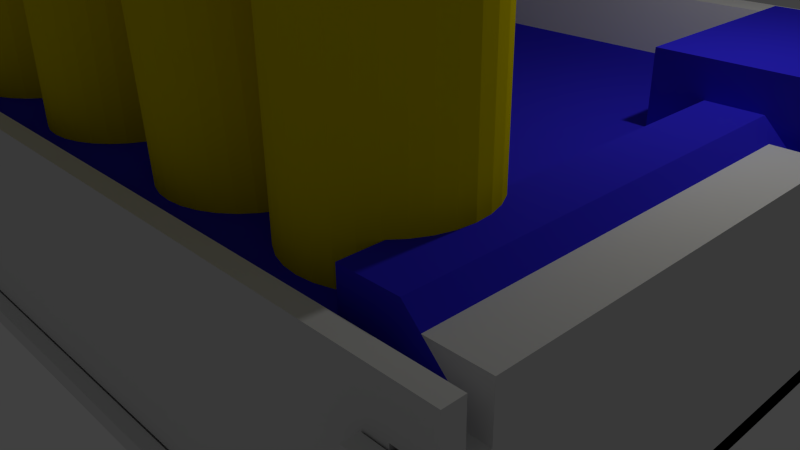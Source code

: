 # Source: enclosure.blend  (saved by Blender 2.76.0; exported with 4.5.12 LTS)
import bpy
from mathutils import Matrix  # noqa: F401  (used for matrix-valued properties, if any)

bpy.ops.wm.read_factory_settings(use_empty=True)
scene = bpy.context.scene
scene.name = 'Scene'

# ---- collections
col_collection_1 = bpy.data.collections.new('Collection 1'); scene.collection.children.link(col_collection_1)

# ---- materials (node trees are filled in below, after node groups)
mat_material_001 = bpy.data.materials.new('Material.001')
mat_material_001.alpha_threshold = 0.0
mat_material_001.use_transparent_shadow = False
mat_material_001.diffuse_color = (0.8, 0.003963, 0.3715, 1.0)
mat_material_001.roughness = 0.5
mat_material_002 = bpy.data.materials.new('Material.002')
mat_material_002.alpha_threshold = 0.0
mat_material_002.use_transparent_shadow = False
mat_material_002.diffuse_color = (0.0226, 0.8, 0.01197, 1.0)
mat_material_002.roughness = 0.5
mat_material = bpy.data.materials.new('Material')
mat_material.alpha_threshold = 0.0
mat_material.use_transparent_shadow = False
mat_material.diffuse_color = (0.03406, 0.02485, 0.8, 1.0)
mat_material.roughness = 0.5
mat_material_003 = bpy.data.materials.new('Material.003')
mat_material_003.alpha_threshold = 0.0
mat_material_003.use_transparent_shadow = False
mat_material_003.diffuse_color = (0.8, 0.6477, 0.0, 1.0)
mat_material_003.roughness = 0.5

# ---- material node trees

# ---- world
world_world = bpy.data.worlds.new('World'); scene.world = world_world
world_world.color = (0.05088, 0.05088, 0.05088)
world_world.use_sun_shadow = False
world_world.sun_shadow_jitter_overblur = 0.0
world_world.cycles.sampling_method = 'MANUAL'
world_world.cycles.sample_map_resolution = 256

# ---- cameras
cam_camera = bpy.data.cameras.new('Camera')
cam_camera.clip_end = 100.0
cam_camera.lens = 35.0
cam_camera.sensor_width = 32.0
cam_camera.sensor_height = 18.0
cam_camera.ortho_scale = 7.314
cam_camera.dof.focus_distance = 0.0
cam_camera.dof.aperture_fstop = 128.0

# ---- lights
light_lamp = bpy.data.lights.new('Lamp', 'POINT')
light_lamp.transmission_factor = 0.0
light_lamp.cutoff_distance = 30.0
light_lamp.energy = 100.0
light_lamp.shadow_buffer_clip_start = 1.001
light_lamp.shadow_soft_size = 0.1
light_lamp.shadow_maximum_resolution = 0.006
light_lamp.use_absolute_resolution = True
light_lamp.cycles.use_multiple_importance_sampling = False

# ---- meshes
me_cube_010 = bpy.data.meshes.new('Cube.010')
me_cube_010.from_pydata([(-1.0, -1.0, 1.0), (-1.0, 1.0, 1.0), (-1.0, 1.0, -1.0), (-1.0, -1.0, -1.0), (-0.98, -1.0, 1.0), (-0.98, -1.0, -1.0), (1.0, -1.0, 1.0), (1.0, 1.0, 1.0), (-0.98, 0.6, 1.0), (-0.92, 0.6, 1.0), (-0.92, -1.0, 1.0), (0.92, -1.0, 1.0), (0.92, 0.6, 1.0), (0.98, 0.6, 1.0), (0.98, -1.0, 1.0), (1.0, 1.0, -1.0), (1.0, -1.0, -1.0), (0.98, -1.0, -1.0), (0.98, 0.6, -1.0), (0.92, 0.6, -1.0), (0.92, -1.0, -1.0), (-0.92, -1.0, -1.0), (-0.92, 0.6, -1.0), (-0.98, 0.6, -1.0)], [], [(0, 1, 2, 3), (4, 0, 3, 5), (6, 7, 1, 0, 4, 8, 9, 10, 11, 12, 13, 14), (1, 7, 15, 2), (3, 2, 15, 16, 17, 18, 19, 20, 21, 22, 23, 5), (6, 14, 17, 16), (7, 6, 16, 15), (11, 10, 21, 20), (12, 11, 20, 19), (13, 12, 19, 18), (14, 13, 18, 17), (8, 4, 5, 23), (9, 8, 23, 22), (10, 9, 22, 21)])
me_cube_010.use_remesh_preserve_volume = False
me_cube_010.use_remesh_preserve_attributes = False
me_cube_010.use_mirror_vertex_groups = False
me_cube_010.update()
me_cube_008 = bpy.data.meshes.new('Cube.008')
me_cube_008.from_pydata([(-1.0, -1.0, 0.2755), (-1.0, -1.0, 1.16), (-1.0, 1.0, 1.16), (-1.0, 1.0, 0.2755), (-0.8, 1.0, 0.2755), (-0.8, -1.0, 0.2755), (1.0, -1.0, 1.16), (-0.8, -1.0, 0.447), (-0.916, -1.0, 0.447), (-0.916, -1.0, 0.717), (-0.8, -1.0, 0.717), (-0.8, -1.0, 0.9827), (0.8, -1.0, 0.9827), (0.8, -1.0, 0.717), (0.916, -1.0, 0.717), (0.916, -1.0, 0.447), (0.8, -1.0, 0.447), (0.8, -1.0, 0.2755), (1.0, -1.0, 0.2755), (1.0, 1.0, 1.16), (1.0, 1.0, 0.2755), (0.8, 1.0, 0.2755), (0.8, 1.0, 0.447), (0.916, 1.0, 0.447), (0.916, 1.0, 0.717), (0.8, 1.0, 0.717), (0.8, 1.0, 0.9827), (-0.8, 1.0, 0.9827), (-0.8, 1.0, 0.717), (-0.916, 1.0, 0.717), (-0.916, 1.0, 0.447), (-0.8, 1.0, 0.447)], [], [(0, 1, 2, 3), (4, 5, 0, 3), (6, 1, 0, 5, 7, 8, 9, 10, 11, 12, 13, 14, 15, 16, 17, 18), (6, 19, 2, 1), (2, 19, 20, 21, 22, 23, 24, 25, 26, 27, 28, 29, 30, 31, 4, 3), (7, 5, 4, 31), (20, 19, 6, 18), (28, 27, 11, 10), (12, 11, 27, 26), (13, 12, 26, 25), (22, 21, 17, 16), (18, 17, 21, 20), (9, 8, 30, 29), (29, 28, 10, 9), (8, 7, 31, 30), (24, 23, 15, 14), (14, 13, 25, 24), (23, 22, 16, 15)])
me_cube_008.use_remesh_preserve_volume = False
me_cube_008.use_remesh_preserve_attributes = False
me_cube_008.use_mirror_vertex_groups = False
me_cube_008.update()
me_cube_001 = bpy.data.meshes.new('Cube.001')
me_cube_001.from_pydata([(-1.0, -1.0, -1.0), (-1.0, -1.0, 1.0), (-1.0, 1.0, -1.0), (-1.0, 1.0, 1.0), (1.0, -1.0, -1.0), (1.0, -1.0, 1.0), (1.0, 1.0, -1.0), (1.0, 1.0, 1.0)], [], [(1, 3, 2, 0), (3, 7, 6, 2), (7, 5, 4, 6), (5, 1, 0, 4), (0, 2, 6, 4), (5, 7, 3, 1)])
me_cube_001.materials.append(mat_material_001)
me_cube_001.use_remesh_preserve_volume = False
me_cube_001.use_remesh_preserve_attributes = False
me_cube_001.use_mirror_vertex_groups = False
me_cube_001.update()
me_cube_004 = bpy.data.meshes.new('Cube.004')
me_cube_004.from_pydata([(-1.0, -1.0, 0.2755), (-1.0, -1.0, 1.16), (-1.0, 1.0, 1.16), (-1.0, 1.0, 0.2755), (-0.8, 1.0, 0.2755), (-0.8, -1.0, 0.2755), (1.0, -1.0, 1.16), (-0.8, -1.0, 0.447), (-0.916, -1.0, 0.447), (-0.916, -1.0, 0.717), (-0.8, -1.0, 0.717), (-0.8, -1.0, 0.9827), (0.8, -1.0, 0.9827), (0.8, -1.0, 0.717), (0.916, -1.0, 0.717), (0.916, -1.0, 0.447), (0.8, -1.0, 0.447), (0.8, -1.0, 0.2755), (1.0, -1.0, 0.2755), (1.0, 1.0, 1.16), (1.0, 1.0, 0.2755), (0.8, 1.0, 0.2755), (0.8, 1.0, 0.447), (0.916, 1.0, 0.447), (0.916, 1.0, 0.717), (0.8, 1.0, 0.717), (0.8, 1.0, 0.9827), (-0.8, 1.0, 0.9827), (-0.8, 1.0, 0.717), (-0.916, 1.0, 0.717), (-0.916, 1.0, 0.447), (-0.8, 1.0, 0.447)], [], [(0, 1, 2, 3), (4, 5, 0, 3), (6, 1, 0, 5, 7, 8, 9, 10, 11, 12, 13, 14, 15, 16, 17, 18), (6, 19, 2, 1), (2, 19, 20, 21, 22, 23, 24, 25, 26, 27, 28, 29, 30, 31, 4, 3), (7, 5, 4, 31), (20, 19, 6, 18), (28, 27, 11, 10), (12, 11, 27, 26), (13, 12, 26, 25), (22, 21, 17, 16), (18, 17, 21, 20), (9, 8, 30, 29), (29, 28, 10, 9), (8, 7, 31, 30), (24, 23, 15, 14), (14, 13, 25, 24), (23, 22, 16, 15)])
me_cube_004.use_remesh_preserve_volume = False
me_cube_004.use_remesh_preserve_attributes = False
me_cube_004.use_mirror_vertex_groups = False
me_cube_004.update()
me_cube_012 = bpy.data.meshes.new('Cube.012')
me_cube_012.from_pydata([(-1.014, -1.0, 1.0), (-1.008, 1.0, 1.0), (-1.009, 1.0, -1.0), (-1.021, -1.0, -1.0), (-0.97, -1.0, 1.0), (-0.97, -1.0, -1.0), (1.0, -1.0, 1.0), (1.0, 1.0, 1.0), (-0.97, 0.7391, 1.0), (-0.93, 0.7391, 1.0), (-0.93, -1.0, 1.0), (0.93, -1.0, 1.0), (0.93, 0.7391, 1.0), (0.97, 0.7391, 1.0), (0.97, -1.0, 1.0), (1.0, 1.0, -1.0), (1.0, -1.0, -1.0), (0.97, -1.0, -1.0), (0.97, 0.7391, -1.0), (0.93, 0.7391, -1.0), (0.93, -1.0, -1.0), (-0.93, -1.0, -1.0), (-0.93, 0.7391, -1.0), (-0.97, 0.7391, -1.0)], [], [(0, 1, 2, 3), (4, 0, 3, 5), (6, 7, 1, 0, 4, 8, 9, 10, 11, 12, 13, 14), (1, 7, 15, 2), (3, 2, 15, 16, 17, 18, 19, 20, 21, 22, 23, 5), (6, 14, 17, 16), (7, 6, 16, 15), (11, 10, 21, 20), (12, 11, 20, 19), (13, 12, 19, 18), (14, 13, 18, 17), (8, 4, 5, 23), (9, 8, 23, 22), (10, 9, 22, 21)])
me_cube_012.materials.append(mat_material_002)
me_cube_012.use_remesh_preserve_volume = False
me_cube_012.use_remesh_preserve_attributes = False
me_cube_012.use_mirror_vertex_groups = False
me_cube_012.update()
me_cube_011 = bpy.data.meshes.new('Cube.011')
me_cube_011.from_pydata([(1.216e-06, -3.5, 0.4243), (0.0, -3.5, 0.4243), (0.0, 3.5, 0.4243), (1.216e-06, 3.5, 0.4243), (-0.4243, -3.5, 0.0), (0.0, -3.5, 0.4243), (0.0, -3.5, 0.0), (-0.4243, 3.5, 0.0), (0.0, 3.5, 0.0), (0.0, 3.5, 0.4243), (0.4243, -3.5, 0.0), (0.4243, 3.5, 0.0), (0.6, -3.5, 0.4243), (0.6, 3.5, 0.4243), (0.6, 3.5, 0.0), (0.6, -3.5, 0.0)], [], [(0, 3, 2, 1), (4, 6, 5, 0, 1), (4, 1, 2, 7), (3, 9, 8, 7, 2), (8, 6, 4, 7), (0, 5, 6, 10), (11, 8, 9, 3), (6, 8, 11, 10), (12, 15, 14, 13), (0, 10, 15, 12), (3, 0, 12, 13), (11, 3, 13, 14), (10, 11, 14, 15)])
me_cube_011.materials.append(mat_material)
me_cube_011.use_remesh_preserve_volume = False
me_cube_011.use_remesh_preserve_attributes = False
me_cube_011.use_mirror_vertex_groups = False
me_cube_011.update()
me_cube_009 = bpy.data.meshes.new('Cube.009')
me_cube_009.from_pydata([(-4.053e-06, -1.0, 1.414), (0.0, -1.0, 1.414), (0.0, 1.0, 1.414), (-4.053e-06, 1.0, 1.414), (1.414, -1.0, 0.0), (0.0, -1.0, 1.414), (0.0, -1.0, 0.0), (1.414, 1.0, 0.0), (0.0, 1.0, 0.0), (0.0, 1.0, 1.414), (-1.414, -1.0, 0.0), (-1.414, 1.0, 0.0), (-2.0, -1.0, 1.414), (-2.0, 1.0, 1.414), (-2.0, 1.0, 0.0), (-2.0, -1.0, 0.0)], [], [(0, 1, 2, 3), (4, 1, 0, 5, 6), (4, 7, 2, 1), (3, 2, 7, 8, 9), (8, 7, 4, 6), (0, 10, 6, 5), (11, 3, 9, 8), (6, 10, 11, 8), (12, 13, 14, 15), (0, 12, 15, 10), (3, 13, 12, 0), (11, 14, 13, 3), (10, 15, 14, 11)])
me_cube_009.materials.append(mat_material)
me_cube_009.use_remesh_preserve_volume = False
me_cube_009.use_remesh_preserve_attributes = False
me_cube_009.use_mirror_vertex_groups = False
me_cube_009.update()
me_cube_003 = bpy.data.meshes.new('Cube.003')
me_cube_003.from_pydata([(-1.0, -1.0, -1.0), (-1.0, -1.0, 1.0), (-1.0, 1.0, -1.0), (-1.0, 1.0, 1.0), (1.0, -1.0, -1.0), (1.0, -1.0, 1.0), (1.0, 1.0, -1.0), (1.0, 1.0, 1.0)], [], [(1, 3, 2, 0), (3, 7, 6, 2), (7, 5, 4, 6), (5, 1, 0, 4), (0, 2, 6, 4), (5, 7, 3, 1)])
me_cube_003.use_remesh_preserve_volume = False
me_cube_003.use_remesh_preserve_attributes = False
me_cube_003.use_mirror_vertex_groups = False
me_cube_003.update()
me_cylinder_005 = bpy.data.meshes.new('Cylinder.005')
me_cylinder_005.from_pydata([(0.0, 1.0, -1.0), (0.0, 1.0, 1.0), (0.1951, 0.9808, 1.0), (0.1951, 0.9808, -1.0), (0.3827, 0.9239, -1.0), (0.5556, 0.8315, -1.0), (0.7071, 0.7071, -1.0), (0.8315, 0.5556, -1.0), (0.9239, 0.3827, -1.0), (0.9808, 0.1951, -1.0), (1.0, 0.0, -1.0), (0.9808, -0.1951, -1.0), (0.9239, -0.3827, -1.0), (0.8315, -0.5556, -1.0), (0.7071, -0.7071, -1.0), (0.5556, -0.8315, -1.0), (0.3827, -0.9239, -1.0), (0.1951, -0.9808, -1.0), (-3.258e-07, -1.0, -1.0), (-0.1951, -0.9808, -1.0), (-0.3827, -0.9239, -1.0), (-0.5556, -0.8315, -1.0), (-0.7071, -0.7071, -1.0), (-0.8315, -0.5556, -1.0), (-0.9239, -0.3827, -1.0), (-0.9808, -0.1951, -1.0), (-1.0, 9.537e-07, -1.0), (-0.9808, 0.1951, -1.0), (-0.9239, 0.3827, -1.0), (-0.8315, 0.5556, -1.0), (-0.7071, 0.7071, -1.0), (-0.5556, 0.8315, -1.0), (-0.3827, 0.9239, -1.0), (-0.1951, 0.9808, -1.0), (-0.1951, 0.9808, 1.0), (-0.3827, 0.9239, 1.0), (-0.5556, 0.8315, 1.0), (-0.7071, 0.7071, 1.0), (-0.8315, 0.5556, 1.0), (-0.9239, 0.3827, 1.0), (-0.9808, 0.1951, 1.0), (-1.0, 9.537e-07, 1.0), (-0.9808, -0.1951, 1.0), (-0.9239, -0.3827, 1.0), (-0.8315, -0.5556, 1.0), (-0.7071, -0.7071, 1.0), (-0.5556, -0.8315, 1.0), (-0.3827, -0.9239, 1.0), (-0.1951, -0.9808, 1.0), (-3.258e-07, -1.0, 1.0), (0.1951, -0.9808, 1.0), (0.3827, -0.9239, 1.0), (0.5556, -0.8315, 1.0), (0.7071, -0.7071, 1.0), (0.8315, -0.5556, 1.0), (0.9239, -0.3827, 1.0), (0.9808, -0.1951, 1.0), (1.0, 0.0, 1.0), (0.9808, 0.1951, 1.0), (0.9239, 0.3827, 1.0), (0.8315, 0.5556, 1.0), (0.7071, 0.7071, 1.0), (0.5556, 0.8315, 1.0), (0.3827, 0.9239, 1.0), (-0.3827, 0.9239, 1.0), (0.0, 0.0, 1.435), (-0.1951, 0.9808, 1.0), (0.0, 1.0, 1.0), (0.1951, 0.9808, 1.0), (0.3827, 0.9239, 1.0), (0.5556, 0.8315, 1.0), (0.7071, 0.7071, 1.0), (0.8315, 0.5556, 1.0), (0.9239, 0.3827, 1.0), (0.9808, 0.1951, 1.0), (1.0, 0.0, 1.0), (0.9808, -0.1951, 1.0), (0.9239, -0.3827, 1.0), (0.8315, -0.5556, 1.0), (0.7071, -0.7071, 1.0), (0.5556, -0.8315, 1.0), (0.3827, -0.9239, 1.0), (0.1951, -0.9808, 1.0), (-3.258e-07, -1.0, 1.0), (-0.1951, -0.9808, 1.0), (-0.3827, -0.9239, 1.0), (-0.5556, -0.8315, 1.0), (-0.7071, -0.7071, 1.0), (-0.8315, -0.5556, 1.0), (-0.9239, -0.3827, 1.0), (-0.9808, -0.1951, 1.0), (-1.0, 9.537e-07, 1.0), (-0.9808, 0.1951, 1.0), (-0.9239, 0.3827, 1.0), (-0.8315, 0.5556, 1.0), (-0.7071, 0.7071, 1.0), (-0.5556, 0.8315, 1.0)], [], [(0, 1, 2, 3), (0, 3, 4, 5, 6, 7, 8, 9, 10, 11, 12, 13, 14, 15, 16, 17, 18, 19, 20, 21, 22, 23, 24, 25, 26, 27, 28, 29, 30, 31, 32, 33), (33, 34, 1, 0), (2, 1, 34, 35, 36, 37, 38, 39, 40, 41, 42, 43, 44, 45, 46, 47, 48, 49, 50, 51, 52, 53, 54, 55, 56, 57, 58, 59, 60, 61, 62, 63), (3, 2, 63, 4), (4, 63, 62, 5), (5, 62, 61, 6), (6, 61, 60, 7), (7, 60, 59, 8), (8, 59, 58, 9), (9, 58, 57, 10), (10, 57, 56, 11), (11, 56, 55, 12), (12, 55, 54, 13), (13, 54, 53, 14), (14, 53, 52, 15), (15, 52, 51, 16), (16, 51, 50, 17), (17, 50, 49, 18), (18, 49, 48, 19), (19, 48, 47, 20), (20, 47, 46, 21), (21, 46, 45, 22), (22, 45, 44, 23), (23, 44, 43, 24), (24, 43, 42, 25), (25, 42, 41, 26), (26, 41, 40, 27), (27, 40, 39, 28), (28, 39, 38, 29), (29, 38, 37, 30), (30, 37, 36, 31), (31, 36, 35, 32), (32, 35, 34, 33), (64, 65, 66), (67, 68, 69, 70, 71, 72, 73, 74, 75, 76, 77, 78, 79, 80, 81, 82, 83, 84, 85, 86, 87, 88, 89, 90, 91, 92, 93, 94, 95, 96, 64, 66), (96, 65, 64), (66, 65, 67), (67, 65, 68), (68, 65, 69), (69, 65, 70), (70, 65, 71), (71, 65, 72), (72, 65, 73), (73, 65, 74), (74, 65, 75), (75, 65, 76), (76, 65, 77), (77, 65, 78), (78, 65, 79), (79, 65, 80), (80, 65, 81), (81, 65, 82), (82, 65, 83), (83, 65, 84), (84, 65, 85), (85, 65, 86), (86, 65, 87), (87, 65, 88), (88, 65, 89), (89, 65, 90), (90, 65, 91), (91, 65, 92), (92, 65, 93), (93, 65, 94), (94, 65, 95), (95, 65, 96)])
me_cylinder_005.materials.append(mat_material_003)
me_cylinder_005.use_remesh_preserve_volume = False
me_cylinder_005.use_remesh_preserve_attributes = False
me_cylinder_005.use_mirror_vertex_groups = False
me_cylinder_005.update()
me_cylinder_004 = bpy.data.meshes.new('Cylinder.004')
me_cylinder_004.from_pydata([(0.0, 1.0, -1.0), (0.0, 1.0, 1.0), (0.1951, 0.9808, 1.0), (0.1951, 0.9808, -1.0), (0.3827, 0.9239, -1.0), (0.5556, 0.8315, -1.0), (0.7071, 0.7071, -1.0), (0.8315, 0.5556, -1.0), (0.9239, 0.3827, -1.0), (0.9808, 0.1951, -1.0), (1.0, 0.0, -1.0), (0.9808, -0.1951, -1.0), (0.9239, -0.3827, -1.0), (0.8315, -0.5556, -1.0), (0.7071, -0.7071, -1.0), (0.5556, -0.8315, -1.0), (0.3827, -0.9239, -1.0), (0.1951, -0.9808, -1.0), (-3.258e-07, -1.0, -1.0), (-0.1951, -0.9808, -1.0), (-0.3827, -0.9239, -1.0), (-0.5556, -0.8315, -1.0), (-0.7071, -0.7071, -1.0), (-0.8315, -0.5556, -1.0), (-0.9239, -0.3827, -1.0), (-0.9808, -0.1951, -1.0), (-1.0, 9.537e-07, -1.0), (-0.9808, 0.1951, -1.0), (-0.9239, 0.3827, -1.0), (-0.8315, 0.5556, -1.0), (-0.7071, 0.7071, -1.0), (-0.5556, 0.8315, -1.0), (-0.3827, 0.9239, -1.0), (-0.1951, 0.9808, -1.0), (-0.1951, 0.9808, 1.0), (-0.3827, 0.9239, 1.0), (-0.5556, 0.8315, 1.0), (-0.7071, 0.7071, 1.0), (-0.8315, 0.5556, 1.0), (-0.9239, 0.3827, 1.0), (-0.9808, 0.1951, 1.0), (-1.0, 9.537e-07, 1.0), (-0.9808, -0.1951, 1.0), (-0.9239, -0.3827, 1.0), (-0.8315, -0.5556, 1.0), (-0.7071, -0.7071, 1.0), (-0.5556, -0.8315, 1.0), (-0.3827, -0.9239, 1.0), (-0.1951, -0.9808, 1.0), (-3.258e-07, -1.0, 1.0), (0.1951, -0.9808, 1.0), (0.3827, -0.9239, 1.0), (0.5556, -0.8315, 1.0), (0.7071, -0.7071, 1.0), (0.8315, -0.5556, 1.0), (0.9239, -0.3827, 1.0), (0.9808, -0.1951, 1.0), (1.0, 0.0, 1.0), (0.9808, 0.1951, 1.0), (0.9239, 0.3827, 1.0), (0.8315, 0.5556, 1.0), (0.7071, 0.7071, 1.0), (0.5556, 0.8315, 1.0), (0.3827, 0.9239, 1.0), (-0.3827, 0.9239, 1.0), (0.0, 0.0, 1.435), (-0.1951, 0.9808, 1.0), (0.0, 1.0, 1.0), (0.1951, 0.9808, 1.0), (0.3827, 0.9239, 1.0), (0.5556, 0.8315, 1.0), (0.7071, 0.7071, 1.0), (0.8315, 0.5556, 1.0), (0.9239, 0.3827, 1.0), (0.9808, 0.1951, 1.0), (1.0, 0.0, 1.0), (0.9808, -0.1951, 1.0), (0.9239, -0.3827, 1.0), (0.8315, -0.5556, 1.0), (0.7071, -0.7071, 1.0), (0.5556, -0.8315, 1.0), (0.3827, -0.9239, 1.0), (0.1951, -0.9808, 1.0), (-3.258e-07, -1.0, 1.0), (-0.1951, -0.9808, 1.0), (-0.3827, -0.9239, 1.0), (-0.5556, -0.8315, 1.0), (-0.7071, -0.7071, 1.0), (-0.8315, -0.5556, 1.0), (-0.9239, -0.3827, 1.0), (-0.9808, -0.1951, 1.0), (-1.0, 9.537e-07, 1.0), (-0.9808, 0.1951, 1.0), (-0.9239, 0.3827, 1.0), (-0.8315, 0.5556, 1.0), (-0.7071, 0.7071, 1.0), (-0.5556, 0.8315, 1.0)], [], [(0, 1, 2, 3), (0, 3, 4, 5, 6, 7, 8, 9, 10, 11, 12, 13, 14, 15, 16, 17, 18, 19, 20, 21, 22, 23, 24, 25, 26, 27, 28, 29, 30, 31, 32, 33), (33, 34, 1, 0), (2, 1, 34, 35, 36, 37, 38, 39, 40, 41, 42, 43, 44, 45, 46, 47, 48, 49, 50, 51, 52, 53, 54, 55, 56, 57, 58, 59, 60, 61, 62, 63), (3, 2, 63, 4), (4, 63, 62, 5), (5, 62, 61, 6), (6, 61, 60, 7), (7, 60, 59, 8), (8, 59, 58, 9), (9, 58, 57, 10), (10, 57, 56, 11), (11, 56, 55, 12), (12, 55, 54, 13), (13, 54, 53, 14), (14, 53, 52, 15), (15, 52, 51, 16), (16, 51, 50, 17), (17, 50, 49, 18), (18, 49, 48, 19), (19, 48, 47, 20), (20, 47, 46, 21), (21, 46, 45, 22), (22, 45, 44, 23), (23, 44, 43, 24), (24, 43, 42, 25), (25, 42, 41, 26), (26, 41, 40, 27), (27, 40, 39, 28), (28, 39, 38, 29), (29, 38, 37, 30), (30, 37, 36, 31), (31, 36, 35, 32), (32, 35, 34, 33), (64, 65, 66), (67, 68, 69, 70, 71, 72, 73, 74, 75, 76, 77, 78, 79, 80, 81, 82, 83, 84, 85, 86, 87, 88, 89, 90, 91, 92, 93, 94, 95, 96, 64, 66), (96, 65, 64), (66, 65, 67), (67, 65, 68), (68, 65, 69), (69, 65, 70), (70, 65, 71), (71, 65, 72), (72, 65, 73), (73, 65, 74), (74, 65, 75), (75, 65, 76), (76, 65, 77), (77, 65, 78), (78, 65, 79), (79, 65, 80), (80, 65, 81), (81, 65, 82), (82, 65, 83), (83, 65, 84), (84, 65, 85), (85, 65, 86), (86, 65, 87), (87, 65, 88), (88, 65, 89), (89, 65, 90), (90, 65, 91), (91, 65, 92), (92, 65, 93), (93, 65, 94), (94, 65, 95), (95, 65, 96)])
me_cylinder_004.materials.append(mat_material_003)
me_cylinder_004.use_remesh_preserve_volume = False
me_cylinder_004.use_remesh_preserve_attributes = False
me_cylinder_004.use_mirror_vertex_groups = False
me_cylinder_004.update()
me_cylinder_003 = bpy.data.meshes.new('Cylinder.003')
me_cylinder_003.from_pydata([(0.0, 1.0, -1.0), (0.0, 1.0, 1.0), (0.1951, 0.9808, 1.0), (0.1951, 0.9808, -1.0), (0.3827, 0.9239, -1.0), (0.5556, 0.8315, -1.0), (0.7071, 0.7071, -1.0), (0.8315, 0.5556, -1.0), (0.9239, 0.3827, -1.0), (0.9808, 0.1951, -1.0), (1.0, 0.0, -1.0), (0.9808, -0.1951, -1.0), (0.9239, -0.3827, -1.0), (0.8315, -0.5556, -1.0), (0.7071, -0.7071, -1.0), (0.5556, -0.8315, -1.0), (0.3827, -0.9239, -1.0), (0.1951, -0.9808, -1.0), (-3.258e-07, -1.0, -1.0), (-0.1951, -0.9808, -1.0), (-0.3827, -0.9239, -1.0), (-0.5556, -0.8315, -1.0), (-0.7071, -0.7071, -1.0), (-0.8315, -0.5556, -1.0), (-0.9239, -0.3827, -1.0), (-0.9808, -0.1951, -1.0), (-1.0, 9.537e-07, -1.0), (-0.9808, 0.1951, -1.0), (-0.9239, 0.3827, -1.0), (-0.8315, 0.5556, -1.0), (-0.7071, 0.7071, -1.0), (-0.5556, 0.8315, -1.0), (-0.3827, 0.9239, -1.0), (-0.1951, 0.9808, -1.0), (-0.1951, 0.9808, 1.0), (-0.3827, 0.9239, 1.0), (-0.5556, 0.8315, 1.0), (-0.7071, 0.7071, 1.0), (-0.8315, 0.5556, 1.0), (-0.9239, 0.3827, 1.0), (-0.9808, 0.1951, 1.0), (-1.0, 9.537e-07, 1.0), (-0.9808, -0.1951, 1.0), (-0.9239, -0.3827, 1.0), (-0.8315, -0.5556, 1.0), (-0.7071, -0.7071, 1.0), (-0.5556, -0.8315, 1.0), (-0.3827, -0.9239, 1.0), (-0.1951, -0.9808, 1.0), (-3.258e-07, -1.0, 1.0), (0.1951, -0.9808, 1.0), (0.3827, -0.9239, 1.0), (0.5556, -0.8315, 1.0), (0.7071, -0.7071, 1.0), (0.8315, -0.5556, 1.0), (0.9239, -0.3827, 1.0), (0.9808, -0.1951, 1.0), (1.0, 0.0, 1.0), (0.9808, 0.1951, 1.0), (0.9239, 0.3827, 1.0), (0.8315, 0.5556, 1.0), (0.7071, 0.7071, 1.0), (0.5556, 0.8315, 1.0), (0.3827, 0.9239, 1.0), (-0.3827, 0.9239, 1.0), (0.0, 0.0, 1.435), (-0.1951, 0.9808, 1.0), (0.0, 1.0, 1.0), (0.1951, 0.9808, 1.0), (0.3827, 0.9239, 1.0), (0.5556, 0.8315, 1.0), (0.7071, 0.7071, 1.0), (0.8315, 0.5556, 1.0), (0.9239, 0.3827, 1.0), (0.9808, 0.1951, 1.0), (1.0, 0.0, 1.0), (0.9808, -0.1951, 1.0), (0.9239, -0.3827, 1.0), (0.8315, -0.5556, 1.0), (0.7071, -0.7071, 1.0), (0.5556, -0.8315, 1.0), (0.3827, -0.9239, 1.0), (0.1951, -0.9808, 1.0), (-3.258e-07, -1.0, 1.0), (-0.1951, -0.9808, 1.0), (-0.3827, -0.9239, 1.0), (-0.5556, -0.8315, 1.0), (-0.7071, -0.7071, 1.0), (-0.8315, -0.5556, 1.0), (-0.9239, -0.3827, 1.0), (-0.9808, -0.1951, 1.0), (-1.0, 9.537e-07, 1.0), (-0.9808, 0.1951, 1.0), (-0.9239, 0.3827, 1.0), (-0.8315, 0.5556, 1.0), (-0.7071, 0.7071, 1.0), (-0.5556, 0.8315, 1.0)], [], [(0, 1, 2, 3), (0, 3, 4, 5, 6, 7, 8, 9, 10, 11, 12, 13, 14, 15, 16, 17, 18, 19, 20, 21, 22, 23, 24, 25, 26, 27, 28, 29, 30, 31, 32, 33), (33, 34, 1, 0), (2, 1, 34, 35, 36, 37, 38, 39, 40, 41, 42, 43, 44, 45, 46, 47, 48, 49, 50, 51, 52, 53, 54, 55, 56, 57, 58, 59, 60, 61, 62, 63), (3, 2, 63, 4), (4, 63, 62, 5), (5, 62, 61, 6), (6, 61, 60, 7), (7, 60, 59, 8), (8, 59, 58, 9), (9, 58, 57, 10), (10, 57, 56, 11), (11, 56, 55, 12), (12, 55, 54, 13), (13, 54, 53, 14), (14, 53, 52, 15), (15, 52, 51, 16), (16, 51, 50, 17), (17, 50, 49, 18), (18, 49, 48, 19), (19, 48, 47, 20), (20, 47, 46, 21), (21, 46, 45, 22), (22, 45, 44, 23), (23, 44, 43, 24), (24, 43, 42, 25), (25, 42, 41, 26), (26, 41, 40, 27), (27, 40, 39, 28), (28, 39, 38, 29), (29, 38, 37, 30), (30, 37, 36, 31), (31, 36, 35, 32), (32, 35, 34, 33), (64, 65, 66), (67, 68, 69, 70, 71, 72, 73, 74, 75, 76, 77, 78, 79, 80, 81, 82, 83, 84, 85, 86, 87, 88, 89, 90, 91, 92, 93, 94, 95, 96, 64, 66), (96, 65, 64), (66, 65, 67), (67, 65, 68), (68, 65, 69), (69, 65, 70), (70, 65, 71), (71, 65, 72), (72, 65, 73), (73, 65, 74), (74, 65, 75), (75, 65, 76), (76, 65, 77), (77, 65, 78), (78, 65, 79), (79, 65, 80), (80, 65, 81), (81, 65, 82), (82, 65, 83), (83, 65, 84), (84, 65, 85), (85, 65, 86), (86, 65, 87), (87, 65, 88), (88, 65, 89), (89, 65, 90), (90, 65, 91), (91, 65, 92), (92, 65, 93), (93, 65, 94), (94, 65, 95), (95, 65, 96)])
me_cylinder_003.materials.append(mat_material_003)
me_cylinder_003.use_remesh_preserve_volume = False
me_cylinder_003.use_remesh_preserve_attributes = False
me_cylinder_003.use_mirror_vertex_groups = False
me_cylinder_003.update()
me_cylinder_002 = bpy.data.meshes.new('Cylinder.002')
me_cylinder_002.from_pydata([(0.0, 1.0, -1.0), (0.0, 1.0, 1.0), (0.1951, 0.9808, 1.0), (0.1951, 0.9808, -1.0), (0.3827, 0.9239, -1.0), (0.5556, 0.8315, -1.0), (0.7071, 0.7071, -1.0), (0.8315, 0.5556, -1.0), (0.9239, 0.3827, -1.0), (0.9808, 0.1951, -1.0), (1.0, 0.0, -1.0), (0.9808, -0.1951, -1.0), (0.9239, -0.3827, -1.0), (0.8315, -0.5556, -1.0), (0.7071, -0.7071, -1.0), (0.5556, -0.8315, -1.0), (0.3827, -0.9239, -1.0), (0.1951, -0.9808, -1.0), (-3.258e-07, -1.0, -1.0), (-0.1951, -0.9808, -1.0), (-0.3827, -0.9239, -1.0), (-0.5556, -0.8315, -1.0), (-0.7071, -0.7071, -1.0), (-0.8315, -0.5556, -1.0), (-0.9239, -0.3827, -1.0), (-0.9808, -0.1951, -1.0), (-1.0, 9.537e-07, -1.0), (-0.9808, 0.1951, -1.0), (-0.9239, 0.3827, -1.0), (-0.8315, 0.5556, -1.0), (-0.7071, 0.7071, -1.0), (-0.5556, 0.8315, -1.0), (-0.3827, 0.9239, -1.0), (-0.1951, 0.9808, -1.0), (-0.1951, 0.9808, 1.0), (-0.3827, 0.9239, 1.0), (-0.5556, 0.8315, 1.0), (-0.7071, 0.7071, 1.0), (-0.8315, 0.5556, 1.0), (-0.9239, 0.3827, 1.0), (-0.9808, 0.1951, 1.0), (-1.0, 9.537e-07, 1.0), (-0.9808, -0.1951, 1.0), (-0.9239, -0.3827, 1.0), (-0.8315, -0.5556, 1.0), (-0.7071, -0.7071, 1.0), (-0.5556, -0.8315, 1.0), (-0.3827, -0.9239, 1.0), (-0.1951, -0.9808, 1.0), (-3.258e-07, -1.0, 1.0), (0.1951, -0.9808, 1.0), (0.3827, -0.9239, 1.0), (0.5556, -0.8315, 1.0), (0.7071, -0.7071, 1.0), (0.8315, -0.5556, 1.0), (0.9239, -0.3827, 1.0), (0.9808, -0.1951, 1.0), (1.0, 0.0, 1.0), (0.9808, 0.1951, 1.0), (0.9239, 0.3827, 1.0), (0.8315, 0.5556, 1.0), (0.7071, 0.7071, 1.0), (0.5556, 0.8315, 1.0), (0.3827, 0.9239, 1.0), (-0.3827, 0.9239, 1.0), (0.0, 0.0, 1.435), (-0.1951, 0.9808, 1.0), (0.0, 1.0, 1.0), (0.1951, 0.9808, 1.0), (0.3827, 0.9239, 1.0), (0.5556, 0.8315, 1.0), (0.7071, 0.7071, 1.0), (0.8315, 0.5556, 1.0), (0.9239, 0.3827, 1.0), (0.9808, 0.1951, 1.0), (1.0, 0.0, 1.0), (0.9808, -0.1951, 1.0), (0.9239, -0.3827, 1.0), (0.8315, -0.5556, 1.0), (0.7071, -0.7071, 1.0), (0.5556, -0.8315, 1.0), (0.3827, -0.9239, 1.0), (0.1951, -0.9808, 1.0), (-3.258e-07, -1.0, 1.0), (-0.1951, -0.9808, 1.0), (-0.3827, -0.9239, 1.0), (-0.5556, -0.8315, 1.0), (-0.7071, -0.7071, 1.0), (-0.8315, -0.5556, 1.0), (-0.9239, -0.3827, 1.0), (-0.9808, -0.1951, 1.0), (-1.0, 9.537e-07, 1.0), (-0.9808, 0.1951, 1.0), (-0.9239, 0.3827, 1.0), (-0.8315, 0.5556, 1.0), (-0.7071, 0.7071, 1.0), (-0.5556, 0.8315, 1.0)], [], [(0, 1, 2, 3), (0, 3, 4, 5, 6, 7, 8, 9, 10, 11, 12, 13, 14, 15, 16, 17, 18, 19, 20, 21, 22, 23, 24, 25, 26, 27, 28, 29, 30, 31, 32, 33), (33, 34, 1, 0), (2, 1, 34, 35, 36, 37, 38, 39, 40, 41, 42, 43, 44, 45, 46, 47, 48, 49, 50, 51, 52, 53, 54, 55, 56, 57, 58, 59, 60, 61, 62, 63), (3, 2, 63, 4), (4, 63, 62, 5), (5, 62, 61, 6), (6, 61, 60, 7), (7, 60, 59, 8), (8, 59, 58, 9), (9, 58, 57, 10), (10, 57, 56, 11), (11, 56, 55, 12), (12, 55, 54, 13), (13, 54, 53, 14), (14, 53, 52, 15), (15, 52, 51, 16), (16, 51, 50, 17), (17, 50, 49, 18), (18, 49, 48, 19), (19, 48, 47, 20), (20, 47, 46, 21), (21, 46, 45, 22), (22, 45, 44, 23), (23, 44, 43, 24), (24, 43, 42, 25), (25, 42, 41, 26), (26, 41, 40, 27), (27, 40, 39, 28), (28, 39, 38, 29), (29, 38, 37, 30), (30, 37, 36, 31), (31, 36, 35, 32), (32, 35, 34, 33), (64, 65, 66), (67, 68, 69, 70, 71, 72, 73, 74, 75, 76, 77, 78, 79, 80, 81, 82, 83, 84, 85, 86, 87, 88, 89, 90, 91, 92, 93, 94, 95, 96, 64, 66), (96, 65, 64), (66, 65, 67), (67, 65, 68), (68, 65, 69), (69, 65, 70), (70, 65, 71), (71, 65, 72), (72, 65, 73), (73, 65, 74), (74, 65, 75), (75, 65, 76), (76, 65, 77), (77, 65, 78), (78, 65, 79), (79, 65, 80), (80, 65, 81), (81, 65, 82), (82, 65, 83), (83, 65, 84), (84, 65, 85), (85, 65, 86), (86, 65, 87), (87, 65, 88), (88, 65, 89), (89, 65, 90), (90, 65, 91), (91, 65, 92), (92, 65, 93), (93, 65, 94), (94, 65, 95), (95, 65, 96)])
me_cylinder_002.materials.append(mat_material_003)
me_cylinder_002.use_remesh_preserve_volume = False
me_cylinder_002.use_remesh_preserve_attributes = False
me_cylinder_002.use_mirror_vertex_groups = False
me_cylinder_002.update()
me_cube_007 = bpy.data.meshes.new('Cube.007')
me_cube_007.from_pydata([(-1.0, -1.0, -1.0), (-1.0, -1.0, 1.0), (-1.0, 1.0, -1.0), (-1.0, 1.0, 1.0), (1.0, -1.0, -1.0), (1.0, -1.0, 1.0), (1.0, 1.0, -1.0), (1.0, 1.0, 1.0)], [], [(1, 3, 2, 0), (3, 7, 6, 2), (7, 5, 4, 6), (5, 1, 0, 4), (0, 2, 6, 4), (5, 7, 3, 1)])
me_cube_007.materials.append(mat_material)
me_cube_007.use_remesh_preserve_volume = False
me_cube_007.use_remesh_preserve_attributes = False
me_cube_007.use_mirror_vertex_groups = False
me_cube_007.update()
me_cylinder_001 = bpy.data.meshes.new('Cylinder.001')
me_cylinder_001.from_pydata([(1.202, -1.016, -1.034), (0.2021, -1.016, -1.034), (1.202, 0.9844, -1.034), (0.2021, 0.9844, -1.034), (1.202, -1.016, 0.966), (0.2021, -1.016, 0.966), (1.202, 0.9844, 0.966), (0.2021, 0.9844, 0.966), (0.0, 1.0, -1.0), (0.0, 1.0, 1.0), (0.1951, 0.9808, -1.0), (0.1951, 0.9808, 1.0), (0.3827, 0.9239, -1.0), (0.3827, 0.9239, 1.0), (0.5556, 0.8315, -1.0), (0.5556, 0.8315, 1.0), (0.7071, 0.7071, -1.0), (0.7071, 0.7071, 1.0), (0.8315, 0.5556, -1.0), (0.8315, 0.5556, 1.0), (0.9239, 0.3827, -1.0), (0.9239, 0.3827, 1.0), (0.9808, 0.1951, -1.0), (0.9808, 0.1951, 1.0), (1.0, 7.55e-08, -1.0), (1.0, 7.55e-08, 1.0), (0.9808, -0.1951, -1.0), (0.9808, -0.1951, 1.0), (0.9239, -0.3827, -1.0), (0.9239, -0.3827, 1.0), (0.8315, -0.5556, -1.0), (0.8315, -0.5556, 1.0), (0.7071, -0.7071, -1.0), (0.7071, -0.7071, 1.0), (0.5556, -0.8315, -1.0), (0.5556, -0.8315, 1.0), (0.3827, -0.9239, -1.0), (0.3827, -0.9239, 1.0), (0.1951, -0.9808, -1.0), (0.1951, -0.9808, 1.0), (-3.258e-07, -1.0, -1.0), (-3.258e-07, -1.0, 1.0), (-0.1951, -0.9808, -1.0), (-0.1951, -0.9808, 1.0), (-0.3827, -0.9239, -1.0), (-0.3827, -0.9239, 1.0), (-0.5556, -0.8315, -1.0), (-0.5556, -0.8315, 1.0), (-0.7071, -0.7071, -1.0), (-0.7071, -0.7071, 1.0), (-0.8315, -0.5556, -1.0), (-0.8315, -0.5556, 1.0), (-0.9239, -0.3827, -1.0), (-0.9239, -0.3827, 1.0), (-0.9808, -0.1951, -1.0), (-0.9808, -0.1951, 1.0), (-1.0, 9.656e-07, -1.0), (-1.0, 9.656e-07, 1.0), (-0.9808, 0.1951, -1.0), (-0.9808, 0.1951, 1.0), (-0.9239, 0.3827, -1.0), (-0.9239, 0.3827, 1.0), (-0.8315, 0.5556, -1.0), (-0.8315, 0.5556, 1.0), (-0.7071, 0.7071, -1.0), (-0.7071, 0.7071, 1.0), (-0.5556, 0.8315, -1.0), (-0.5556, 0.8315, 1.0), (-0.3827, 0.9239, -1.0), (-0.3827, 0.9239, 1.0), (-0.1951, 0.9808, -1.0), (-0.1951, 0.9808, 1.0)], [], [(1, 3, 2, 0), (3, 7, 6, 2), (7, 5, 4, 6), (5, 1, 0, 4), (0, 2, 6, 4), (5, 7, 3, 1), (8, 9, 11, 10), (10, 11, 13, 12), (12, 13, 15, 14), (14, 15, 17, 16), (16, 17, 19, 18), (18, 19, 21, 20), (20, 21, 23, 22), (22, 23, 25, 24), (24, 25, 27, 26), (26, 27, 29, 28), (28, 29, 31, 30), (30, 31, 33, 32), (32, 33, 35, 34), (34, 35, 37, 36), (36, 37, 39, 38), (38, 39, 41, 40), (40, 41, 43, 42), (42, 43, 45, 44), (44, 45, 47, 46), (46, 47, 49, 48), (48, 49, 51, 50), (50, 51, 53, 52), (52, 53, 55, 54), (54, 55, 57, 56), (56, 57, 59, 58), (58, 59, 61, 60), (60, 61, 63, 62), (62, 63, 65, 64), (64, 65, 67, 66), (66, 67, 69, 68), (11, 9, 71, 69, 67, 65, 63, 61, 59, 57, 55, 53, 51, 49, 47, 45, 43, 41, 39, 37, 35, 33, 31, 29, 27, 25, 23, 21, 19, 17, 15, 13), (70, 71, 9, 8), (68, 69, 71, 70), (8, 10, 12, 14, 16, 18, 20, 22, 24, 26, 28, 30, 32, 34, 36, 38, 40, 42, 44, 46, 48, 50, 52, 54, 56, 58, 60, 62, 64, 66, 68, 70)])
me_cylinder_001.materials.append(mat_material)
me_cylinder_001.use_remesh_preserve_volume = False
me_cylinder_001.use_remesh_preserve_attributes = False
me_cylinder_001.use_mirror_vertex_groups = False
me_cylinder_001.update()
me_cube_002 = bpy.data.meshes.new('Cube.002')
me_cube_002.from_pydata([(-1.0, -1.0, 1.0), (-1.0, -0.9579, 1.0), (-1.0, -0.9579, 0.9), (-1.0, -0.9579, 0.3), (-1.0, -0.8789, 0.3), (-1.0, -0.8789, 1.0), (-1.0, 1.0, 1.0), (-1.0, 1.0, -1.0), (-1.0, -1.0, -1.0), (1.0, -1.0, 1.0), (1.0, -1.0, -1.0), (1.0, -0.9579, 1.0), (0.97, -0.9579, 1.0), (0.97, -0.8789, 1.0), (0.93, -0.9579, 1.0), (-0.93, -0.9579, 1.0), (-0.97, -0.9579, 1.0), (1.0, -0.8789, 1.0), (1.0, 1.0, 1.0), (-0.97, -0.8789, 1.0), (-0.93, -0.8789, 1.0), (0.93, -0.8789, 1.0), (1.0, 1.0, -1.0), (1.0, -0.8789, 0.9), (1.0, -0.8789, 0.3), (1.0, -0.9579, 0.3), (1.0, -0.9579, 0.9), (-0.97, -0.8789, 0.9), (-0.97, -0.9579, 0.9), (0.97, -0.9579, 0.9), (0.97, -0.8789, 0.9), (0.93, -0.9579, 0.9), (-0.93, -0.9579, 0.9), (-0.93, -0.8789, 0.9), (0.93, -0.8789, 0.9), (0.97, -0.9579, 0.3), (0.97, -0.8789, 0.3), (0.93, -0.9579, 0.3), (-0.93, -0.9579, 0.3), (-0.93, -0.8789, 0.3), (0.93, -0.8789, 0.3)], [], [(0, 1, 2, 3, 4, 5, 6, 7, 8), (9, 0, 8, 10), (11, 12, 13, 14, 15, 16, 1, 0, 9), (17, 18, 6, 5, 19, 16, 15, 20, 21, 14, 13), (6, 18, 22, 7), (8, 7, 22, 10), (18, 17, 23, 24, 25, 26, 11, 9, 10, 22), (16, 19, 27, 28), (2, 1, 16), (16, 28, 2), (29, 12, 11), (11, 26, 29), (13, 12, 29, 30), (17, 13, 30), (30, 23, 17), (14, 31, 32), (32, 15, 14), (20, 15, 32, 33), (14, 21, 34, 31), (21, 20, 33), (33, 34, 21), (25, 35, 29, 26), (25, 24, 36, 35), (35, 36, 30, 29), (23, 30, 36, 24), (32, 31, 37, 38), (38, 39, 33, 32), (37, 40, 39, 38), (31, 34, 40, 37), (34, 33, 39, 40)])
me_cube_002.use_remesh_preserve_volume = False
me_cube_002.use_remesh_preserve_attributes = False
me_cube_002.use_mirror_vertex_groups = False
me_cube_002.update()
me_cube = bpy.data.meshes.new('Cube')
me_cube.from_pydata([(-1.0, -1.0, -1.0), (-1.0, -1.0, 1.0), (-1.0, 1.0, -1.0), (-1.0, 1.0, 1.0), (1.0, -1.0, -1.0), (1.0, -1.0, 1.0), (1.0, 1.0, -1.0), (1.0, 1.0, 1.0)], [], [(1, 3, 2, 0), (3, 7, 6, 2), (7, 5, 4, 6), (5, 1, 0, 4), (0, 2, 6, 4), (5, 7, 3, 1)])
me_cube.materials.append(mat_material)
me_cube.use_remesh_preserve_volume = False
me_cube.use_remesh_preserve_attributes = False
me_cube.use_mirror_vertex_groups = False
me_cube.update()
me_plane_004 = bpy.data.meshes.new('Plane.004')
me_plane_004.from_pydata([(-0.35, 2.384e-07, 2.078), (0.0, 2.384e-07, 2.078), (0.0, 2.384e-07, 1.131e-14), (-0.63, 2.384e-07, 1.131e-14), (-0.63, 2.384e-07, 0.18), (-0.5231, 2.384e-07, 0.2774), (-0.4112, 2.384e-07, 0.429), (-0.328, 2.384e-07, 0.6018), (-0.2768, 2.384e-07, 0.7894), (-0.2595, 2.384e-07, 0.9845), (-0.2768, 2.384e-07, 1.18), (-0.328, 2.384e-07, 1.367), (-0.4112, 2.384e-07, 1.54), (-0.5231, 2.384e-07, 1.692), (-0.63, 2.384e-07, 1.789), (-0.63, 2.384e-07, 2.0), (-0.36, 2.384e-07, 2.0), (-0.36, 2.384e-07, 2.007), (-0.35, 2.384e-07, 2.007), (-0.35, 0.0, 2.078), (-0.35, 0.0, 2.007), (-0.325, -2.681, 2.078), (0.0, -2.681, 2.078), (-0.325, 0.0, 2.078), (0.0, -2.681, 2.5), (0.0, -7.0, 2.5), (0.0, -7.0, 2.0), (0.0, -7.14, 2.0), (0.0, -7.14, 0.19), (0.0, -7.14, 0.13), (0.0, -7.44, 0.13), (0.0, -7.44, 2.0), (0.0, -7.6, 2.0), (0.0, -7.6, -2.149e-07), (-0.63, -7.6, -2.149e-07), (-0.63, -7.0, 0.18), (-0.63, -7.6, 0.0), (-0.63, -7.0, 0.0), (-0.5231, -7.0, 0.2774), (-0.4112, -7.0, 0.429), (-0.328, -7.0, 0.6018), (-0.2768, -7.0, 0.7894), (-0.2595, -7.0, 0.9845), (-0.2768, -7.0, 1.18), (-0.328, -7.0, 1.367), (-0.4112, -7.0, 1.54), (-0.5231, -7.0, 1.692), (-0.63, -7.0, 1.789), (-0.63, -7.0, 2.0), (-0.36, -7.0, 2.0), (-0.36, -7.0, 2.0), (-0.36, -7.0, 2.005), (-0.36, 0.0, 2.005), (-0.36, 0.0, 2.007), (-0.325, 0.0, 2.005), (-0.325, -2.681, 2.255), (-0.325, -7.0, 2.005), (-0.325, -7.0, 2.255), (-0.5757, -2.681, 2.5), (-0.3307, -2.681, 2.255), (-0.5757, -7.0, 2.5), (-0.3307, -7.0, 2.255), (-0.005, -7.0, 2.0), (-0.005, -7.14, 2.0), (-0.005, -7.6, 2.0), (-0.005, -7.44, 2.0), (-0.005, -7.6, 0.0), (-0.635, -7.0, 2.0), (-0.635, -7.0, 0.0), (-0.635, -7.6, 0.0), (-0.005, -7.6, 0.0), (-0.36, -7.14, 2.0), (-0.35, -7.14, 2.0), (-0.35, -7.44, 2.0), (-0.36, -7.44, 2.0), (-0.36, -7.6, 2.0), (-0.15, -7.44, 2.0), (-0.15, -7.14, 2.0), (-0.005, -7.6, 2.0), (-0.635, -7.6, 2.0), (-0.635, -7.44, 2.0), (-0.635, -7.44, 0.13), (-0.635, -7.14, 0.13), (-0.635, -7.14, 0.19), (-0.635, -7.14, 2.0), (-0.15, -7.44, 0.19), (-0.15, -7.14, 0.19), (-0.35, -7.14, 0.19), (-0.35, -7.44, 0.19)], [], [(0, 1, 2, 3, 4, 5, 6, 7, 8, 9, 10, 11, 12, 13, 14, 15, 16, 17, 18), (19, 0, 18, 20), (21, 22, 1, 0, 19, 23), (2, 1, 22, 24, 25, 26, 27, 28, 29, 30, 31, 32, 33), (3, 2, 33, 34), (35, 4, 3, 34, 36, 37), (38, 5, 4, 35), (39, 6, 5, 38), (40, 7, 6, 39), (41, 8, 7, 40), (42, 9, 8, 41), (43, 10, 9, 42), (44, 11, 10, 43), (45, 12, 11, 44), (46, 13, 12, 45), (47, 14, 13, 46), (48, 15, 14, 47), (49, 16, 15, 48), (50, 51, 52, 53, 17, 16, 49), (20, 18, 17, 53), (23, 19, 20, 53, 52, 54), (55, 21, 23, 54, 56, 57), (58, 24, 22, 21, 55, 59), (60, 25, 24, 58), (61, 57, 56, 51, 50, 62, 26, 25, 60), (27, 26, 62, 63), (64, 32, 31, 65), (36, 34, 33, 32, 64, 66), (67, 50, 49, 48, 47, 46, 45, 44, 43, 42, 41, 40, 39, 38, 35, 37, 68), (69, 68, 37, 36, 66, 70), (52, 51, 56, 54), (59, 55, 57, 61), (60, 58, 59, 61), (62, 50, 71, 72, 73, 74, 75, 64, 65, 76, 77, 63), (64, 78, 70, 66), (79, 80, 81, 82, 83, 84, 67, 68, 69), (71, 50, 67, 84), (78, 79, 69, 70), (78, 64, 75, 74, 80, 79), (77, 76, 85, 86), (86, 28, 27, 63, 77), (73, 72, 87, 88), (87, 72, 71, 84, 83)])
me_plane_004.use_remesh_preserve_volume = False
me_plane_004.use_remesh_preserve_attributes = False
me_plane_004.use_mirror_vertex_groups = False
me_plane_004.update()
me_plane_003 = bpy.data.meshes.new('Plane.003')
me_plane_003.from_pydata([(0.3889, 2.079, -7.153e-07), (0.3889, 2.007, -7.153e-07), (0.4, 2.007, -7.153e-07), (0.4, 2.0, -7.153e-07), (0.7, 2.0, -7.153e-07), (0.7, 1.789, -7.153e-07), (0.5812, 1.692, -7.153e-07), (0.4569, 1.54, -7.153e-07), (0.3645, 1.367, -7.153e-07), (0.3076, 1.18, -7.153e-07), (0.2883, 0.9845, -7.153e-07), (0.3076, 0.7894, -7.153e-07), (0.3645, 0.6018, -7.153e-07), (0.4569, 0.429, -7.153e-07), (0.5812, 0.2774, -7.153e-07), (0.7, 0.18, -7.153e-07), (0.7, -1.421e-14, -7.153e-07), (-2.861e-06, -1.421e-14, -7.153e-07), (-2.861e-06, 2.079, -7.153e-07), (0.3889, 2.079, 0.0), (-2.861e-06, 2.079, 0.9512), (0.3611, 2.079, 0.9512), (0.3611, 2.079, 0.0), (0.3889, 2.007, 0.0), (0.4, 2.007, 0.0), (0.4, 2.0, 6.576), (0.4, 2.0, 6.447), (0.4, 2.0, 6.447), (0.4, 2.005, 0.0), (0.4, 2.005, 6.447), (0.4, 2.0, 6.447), (0.4, 2.0, 6.447), (0.4, 2.0, 6.576), (0.7, 2.0, 6.447), (0.7, 1.789, 6.447), (0.5812, 1.692, 6.447), (0.4569, 1.54, 6.447), (0.3645, 1.367, 6.447), (0.3076, 1.18, 6.447), (0.2883, 0.9845, 6.447), (0.3076, 0.7894, 6.447), (0.3645, 0.6018, 6.447), (0.4569, 0.429, 6.447), (0.5812, 0.2774, 6.447), (0.7, 0.18, 6.447), (0.7, 3.322e-07, 7.0), (0.7, 1.174e-07, 7.0), (0.7, 3.06e-07, 6.447), (-2.861e-06, 1.174e-07, 7.0), (-2.861e-06, 2.0, 7.0), (-2.861e-06, 2.0, 6.853), (-2.861e-06, 0.13, 6.853), (-2.861e-06, 0.13, 6.576), (-2.861e-06, 2.0, 6.576), (-2.861e-06, 2.0, 6.447), (-2.861e-06, 2.5, 6.447), (-2.861e-06, 2.5, 1.413), (-2.861e-06, 2.079, 1.413), (-2.861e-06, 2.079, 0.9512), (0.3611, 2.005, 0.0), (0.3611, 2.079, 0.9512), (0.3611, 2.255, 6.447), (0.3611, 2.005, 6.447), (0.3611, 2.079, 1.413), (0.3611, 2.255, 1.413), (0.7056, 2.0, 6.576), (0.7056, 2.0, 6.447), (0.7056, 3.06e-07, 6.447), (0.6397, 2.5, 6.447), (-2.861e-06, 2.5, 6.447), (-2.861e-06, 2.0, 6.447), (0.3675, 2.255, 6.447), (0.1667, 2.0, 6.576), (0.1667, 2.0, 6.853), (0.4, 2.0, 7.0), (0.4, 2.0, 6.853), (0.3889, 2.0, 6.853), (0.3889, 2.0, 6.576), (0.005554, 3.322e-07, 7.0), (0.005554, 3.322e-07, 7.0), (0.7056, 3.322e-07, 7.0), (0.005554, 2.0, 7.0), (0.4, 2.0, 7.0), (0.6397, 2.5, 1.413), (0.3675, 2.255, 1.413), (0.7056, 0.13, 6.576), (0.7056, 0.13, 6.853), (0.7056, 2.0, 6.853), (0.7056, 2.0, 7.0), (0.4, 2.0, 6.853), (0.005554, 2.0, 7.0), (0.1667, 0.13, 6.853), (0.1667, 0.13, 6.576), (0.3889, 0.13, 6.853), (0.3889, 0.13, 6.576)], [], [(0, 1, 2, 3, 4, 5, 6, 7, 8, 9, 10, 11, 12, 13, 14, 15, 16, 17, 18), (19, 0, 18, 20, 21, 22), (23, 1, 0, 19), (24, 2, 1, 23), (25, 26, 27, 3, 2, 24, 28, 29, 30, 31, 32), (33, 4, 3, 27), (34, 5, 4, 33), (35, 6, 5, 34), (36, 7, 6, 35), (37, 8, 7, 36), (38, 9, 8, 37), (39, 10, 9, 38), (40, 11, 10, 39), (41, 12, 11, 40), (42, 13, 12, 41), (43, 14, 13, 42), (44, 15, 14, 43), (45, 46, 16, 15, 44, 47), (16, 46, 48, 17), (17, 48, 49, 50, 51, 52, 53, 54, 55, 56, 57, 58, 20, 18), (28, 24, 23, 19, 22, 59), (21, 20, 58, 60), (61, 62, 59, 22, 21, 60, 63, 64), (65, 66, 26, 25), (26, 66, 67, 47, 44, 43, 42, 41, 40, 39, 38, 37, 36, 35, 34, 33, 27), (29, 28, 59, 62), (68, 69, 70, 30, 29, 62, 61, 71), (54, 31, 30, 70, 69, 55), (54, 53, 72, 73, 50, 49, 74, 75, 76, 77, 32, 31), (78, 79, 45, 47, 67, 80), (49, 48, 46, 45, 79, 81, 82, 74), (83, 56, 55, 69, 68), (84, 64, 63, 57, 56, 83), (60, 58, 57, 63), (71, 61, 64, 84), (66, 65, 85, 86, 87, 88, 80, 67), (84, 83, 68, 71), (74, 82, 89, 75), (88, 90, 78, 80), (79, 78, 90, 81), (88, 87, 89, 82, 81, 90), (52, 51, 91, 92), (72, 53, 52, 92), (73, 72, 92, 91), (51, 50, 73, 91), (76, 75, 89, 87, 86, 93), (77, 76, 93, 94), (86, 85, 94, 93), (85, 65, 25, 32, 77, 94)])
me_plane_003.use_remesh_preserve_volume = False
me_plane_003.use_remesh_preserve_attributes = False
me_plane_003.use_mirror_vertex_groups = False
me_plane_003.update()
me_cylinder_006 = bpy.data.meshes.new('Cylinder.006')
me_cylinder_006.from_pydata([(0.0, 0.8, -1.0), (-0.1561, 0.7846, -1.0), (-0.3061, 0.7391, -1.0), (-0.4445, 0.6652, -1.0), (-0.5657, 0.5657, -1.0), (-0.5673, 0.5638, -1.0), (-0.7087, 0.7052, -1.0), (-0.7071, 0.7071, -1.0), (-0.5556, 0.8315, -1.0), (-0.3827, 0.9239, -1.0), (-0.1951, 0.9808, -1.0), (0.0, 1.0, -1.0), (3.044, 0.8, -1.0), (2.698, 1.0, -1.0), (0.0, 0.8, 1.0), (-0.1561, 0.7846, 1.0), (-0.3061, 0.7391, 1.0), (-0.4445, 0.6652, 1.0), (-0.5657, 0.5657, 1.0), (-0.5673, 0.5638, 1.0), (-2.537, -1.123, -1.0), (-2.924, -1.793, -1.0), (-0.7087, 0.7052, 1.0), (-0.7071, 0.7071, 1.0), (-0.5556, 0.8315, 1.0), (-0.3827, 0.9239, 1.0), (-0.1951, 0.9808, 1.0), (0.0, 1.0, 1.0), (2.698, 1.0, 1.0), (3.044, 0.8, 1.0), (-2.924, -1.793, 1.0), (-2.537, -1.123, 1.0)], [], [(0, 1, 2, 3, 4, 5, 6, 7, 8, 9, 10, 11), (12, 0, 11, 13), (1, 0, 14, 15), (2, 1, 15, 16), (3, 2, 16, 17), (4, 3, 17, 18), (5, 4, 18, 19), (20, 6, 5, 21), (22, 23, 7, 6), (7, 23, 24, 8), (8, 24, 25, 9), (9, 25, 26, 10), (10, 26, 27, 11), (12, 13, 28, 29), (29, 14, 0, 12), (13, 11, 27, 28), (15, 14, 27, 26, 25, 24, 23, 22, 19, 18, 17, 16), (21, 5, 19, 30), (31, 22, 6, 20), (28, 27, 14, 29), (30, 19, 22, 31), (21, 30, 31, 20)])
me_cylinder_006.use_remesh_preserve_volume = False
me_cylinder_006.use_remesh_preserve_attributes = False
me_cylinder_006.use_mirror_vertex_groups = False
me_cylinder_006.update()

# ---- objects
ob_face_template_001 = bpy.data.objects.new('face-template.001', me_cube_010)
ob_smol_pcb_seld_001 = bpy.data.objects.new('smol-pcb-seld.001', me_cube_008)
ob_smolpcb_001 = bpy.data.objects.new('smolpcb.001', me_cube_001)
ob_smol_pcb_seld = bpy.data.objects.new('smol-pcb-seld', me_cube_004)
ob_front_cutter = bpy.data.objects.new('front-cutter', me_cube_012)
ob_wedge_cutter_001 = bpy.data.objects.new('wedge-cutter.001', me_cube_011)
ob_wedge_cutter = bpy.data.objects.new('wedge-cutter', me_cube_009)
ob_cube_002 = bpy.data.objects.new('Cube.002', me_cube_003)
ob_cylinder_003 = bpy.data.objects.new('Cylinder.003', me_cylinder_005)
ob_cylinder_002 = bpy.data.objects.new('Cylinder.002', me_cylinder_004)
ob_cylinder_001 = bpy.data.objects.new('Cylinder.001', me_cylinder_003)
ob_cylinder = bpy.data.objects.new('Cylinder', me_cylinder_002)
ob_usb = bpy.data.objects.new('usb', me_cube_007)
ob_plug = bpy.data.objects.new('plug', me_cylinder_001)
ob_base = bpy.data.objects.new('base', me_cube_002)
ob_bigpcb = bpy.data.objects.new('bigpcb', me_cube)
ob_left_sled_001 = bpy.data.objects.new('left-sled.001', me_plane_004)
ob_left_sled = bpy.data.objects.new('left-sled', me_plane_003)
ob_lamp = bpy.data.objects.new('Lamp', light_lamp)
ob_camera = bpy.data.objects.new('Camera', cam_camera)
ob_cylinder_005 = bpy.data.objects.new('Cylinder.005', me_cylinder_006)

# ---- transforms, parenting, visibility, modifiers, constraints
ob_face_template_001.location = (0.001689, -3.827, 1.359)
ob_face_template_001.rotation_euler = (1.571, 0.0, 0.0)
ob_face_template_001.scale = (5.0, 1.15, 0.1)
ob_face_template_001.lineart.crease_threshold = 0.0
ob_smol_pcb_seld_001.location = (-1.694, 1.339, 5.178)
ob_smol_pcb_seld_001.rotation_euler = (-0.7854, 0.0, 0.0)
ob_smol_pcb_seld_001.scale = (2.5, 1.8, 1.0)
ob_smol_pcb_seld_001.lineart.crease_threshold = 0.0
ob_smolpcb_001.location = (-2.564, 6.22, 8.377)
ob_smolpcb_001.scale = (2.29, 1.85, 0.135)
ob_smolpcb_001.lineart.crease_threshold = 0.0
ob_smol_pcb_seld.location = (-2.564, 6.22, 7.795)
ob_smol_pcb_seld.scale = (2.5, 1.8, 1.0)
ob_smol_pcb_seld.lineart.crease_threshold = 0.0
ob_front_cutter.location = (0.0, -3.79, 11.99)
ob_front_cutter.rotation_euler = (1.571, 0.0, 0.0)
ob_front_cutter.scale = (5.0, 1.14, 0.15)
ob_front_cutter.lineart.crease_threshold = 0.0
ob_wedge_cutter_001.location = (-4.25, 0.0, 2.25)
ob_wedge_cutter_001.lineart.crease_threshold = 0.0
ob_wedge_cutter.location = (4.25, 0.0, 2.25)
ob_wedge_cutter.scale = (0.3, 3.5, 0.3)
ob_wedge_cutter.lineart.crease_threshold = 0.0
ob_cube_002.location = (0.0, 3.7, 1.5)
ob_cube_002.scale = (5.0, 0.2, 1.5)
ob_cube_002.lineart.crease_threshold = 0.0
ob_cylinder_003.location = (3.0, -2.45, 4.4)
ob_cylinder_003.scale = (0.9, 0.9, 2.3)
ob_cylinder_003.lineart.crease_threshold = 0.0
ob_cylinder_002.location = (1.07, -2.45, 4.4)
ob_cylinder_002.rotation_euler = (0.0, -0.06981, 0.0)
ob_cylinder_002.scale = (0.9, 0.9, 2.3)
ob_cylinder_002.lineart.crease_threshold = 0.0
ob_cylinder_001.location = (-1.0, -2.45, 4.4)
ob_cylinder_001.scale = (0.9, 0.9, 2.3)
ob_cylinder_001.lineart.crease_threshold = 0.0
ob_cylinder.location = (-3.0, -2.45, 4.4)
ob_cylinder.scale = (0.9, 0.9, 2.3)
ob_cylinder.lineart.crease_threshold = 0.0
ob_usb.location = (4.069, 2.281, 2.578)
ob_usb.scale = (1.0, 1.25, 0.5)
ob_usb.lineart.crease_threshold = 0.0
ob_plug.location = (-4.021, 2.802, 2.8)
ob_plug.rotation_euler = (0.0, 1.571, 0.0)
ob_plug.scale = (0.6, 0.6, 1.0)
ob_plug.lineart.crease_threshold = 0.0
ob_base.location = (0.0, -0.3, 0.1)
ob_base.scale = (5.0, 3.8, 0.1)
ob_base.lineart.crease_threshold = 0.0
ob_bigpcb.location = (0.0, 0.0, 2.13)
ob_bigpcb.scale = (4.675, 3.5, 0.125)
ob_bigpcb.lineart.crease_threshold = 0.0
ob_left_sled_001.location = (5.0, 3.5, 0.0)
ob_left_sled_001.lineart.crease_threshold = 0.0
ob_left_sled.location = (-5.0, 3.5, 0.0)
ob_left_sled.rotation_euler = (1.571, 0.0, 0.0)
ob_left_sled.scale = (0.9, 1.0, 1.086)
ob_left_sled.lineart.crease_threshold = 0.0
_m = ob_left_sled.modifiers.new('Boolean', 'BOOLEAN')
_m.solver = 'FAST'
ob_lamp.location = (4.076, 1.005, 5.904)
ob_lamp.rotation_euler = (0.6503, 0.05522, 1.866)
ob_lamp.lock_rotations_4d = False
ob_lamp.empty_display_type = 'ARROWS'
ob_lamp.color = (0.0, 0.0, 0.0, 0.0)
ob_lamp.lineart.crease_threshold = 0.0
ob_camera.location = (7.481, -6.508, 5.344)
ob_camera.rotation_euler = (1.109, 0.01082, 0.8149)
ob_camera.lock_rotations_4d = False
ob_camera.empty_display_type = 'ARROWS'
ob_camera.color = (0.0, 0.0, 0.0, 0.0)
ob_camera.display_type = 'WIRE'
ob_camera.lineart.crease_threshold = 0.0
ob_cylinder_005.location = (-1.387, 3.087, 3.951)
ob_cylinder_005.rotation_euler = (0.0, 1.571, 0.0)
ob_cylinder_005.lineart.crease_threshold = 0.0

# ---- collection membership
col_collection_1.objects.link(ob_face_template_001)
col_collection_1.objects.link(ob_smol_pcb_seld_001)
col_collection_1.objects.link(ob_smolpcb_001)
col_collection_1.objects.link(ob_smol_pcb_seld)
col_collection_1.objects.link(ob_front_cutter)
col_collection_1.objects.link(ob_wedge_cutter_001)
col_collection_1.objects.link(ob_wedge_cutter)
col_collection_1.objects.link(ob_cube_002)
col_collection_1.objects.link(ob_cylinder_003)
col_collection_1.objects.link(ob_cylinder_002)
col_collection_1.objects.link(ob_cylinder_001)
col_collection_1.objects.link(ob_cylinder)
col_collection_1.objects.link(ob_usb)
col_collection_1.objects.link(ob_plug)
col_collection_1.objects.link(ob_base)
col_collection_1.objects.link(ob_bigpcb)
col_collection_1.objects.link(ob_left_sled_001)
col_collection_1.objects.link(ob_left_sled)
col_collection_1.objects.link(ob_lamp)
col_collection_1.objects.link(ob_camera)
col_collection_1.objects.link(ob_cylinder_005)

# ---- scene / render settings (as saved in the file)
scene.camera = ob_camera
scene.frame_start = 1; scene.frame_end = 250; scene.frame_set(1)
scene.render.engine = 'BLENDER_EEVEE_NEXT'
scene.render.resolution_percentage = 50
scene.render.dither_intensity = 0.0
scene.cycles.use_denoising = False
scene.cycles.samples = 10
scene.cycles.sampling_pattern = 'TABULATED_SOBOL'
scene.cycles.light_sampling_threshold = 0.0
scene.cycles.use_adaptive_sampling = False
scene.cycles.use_light_tree = False
scene.cycles.blur_glossy = 0.0
scene.cycles.pixel_filter_type = 'GAUSSIAN'
scene.cycles.sample_clamp_indirect = 0.0
scene.view_settings.view_transform = 'Standard'
bpy.context.view_layer.update()
